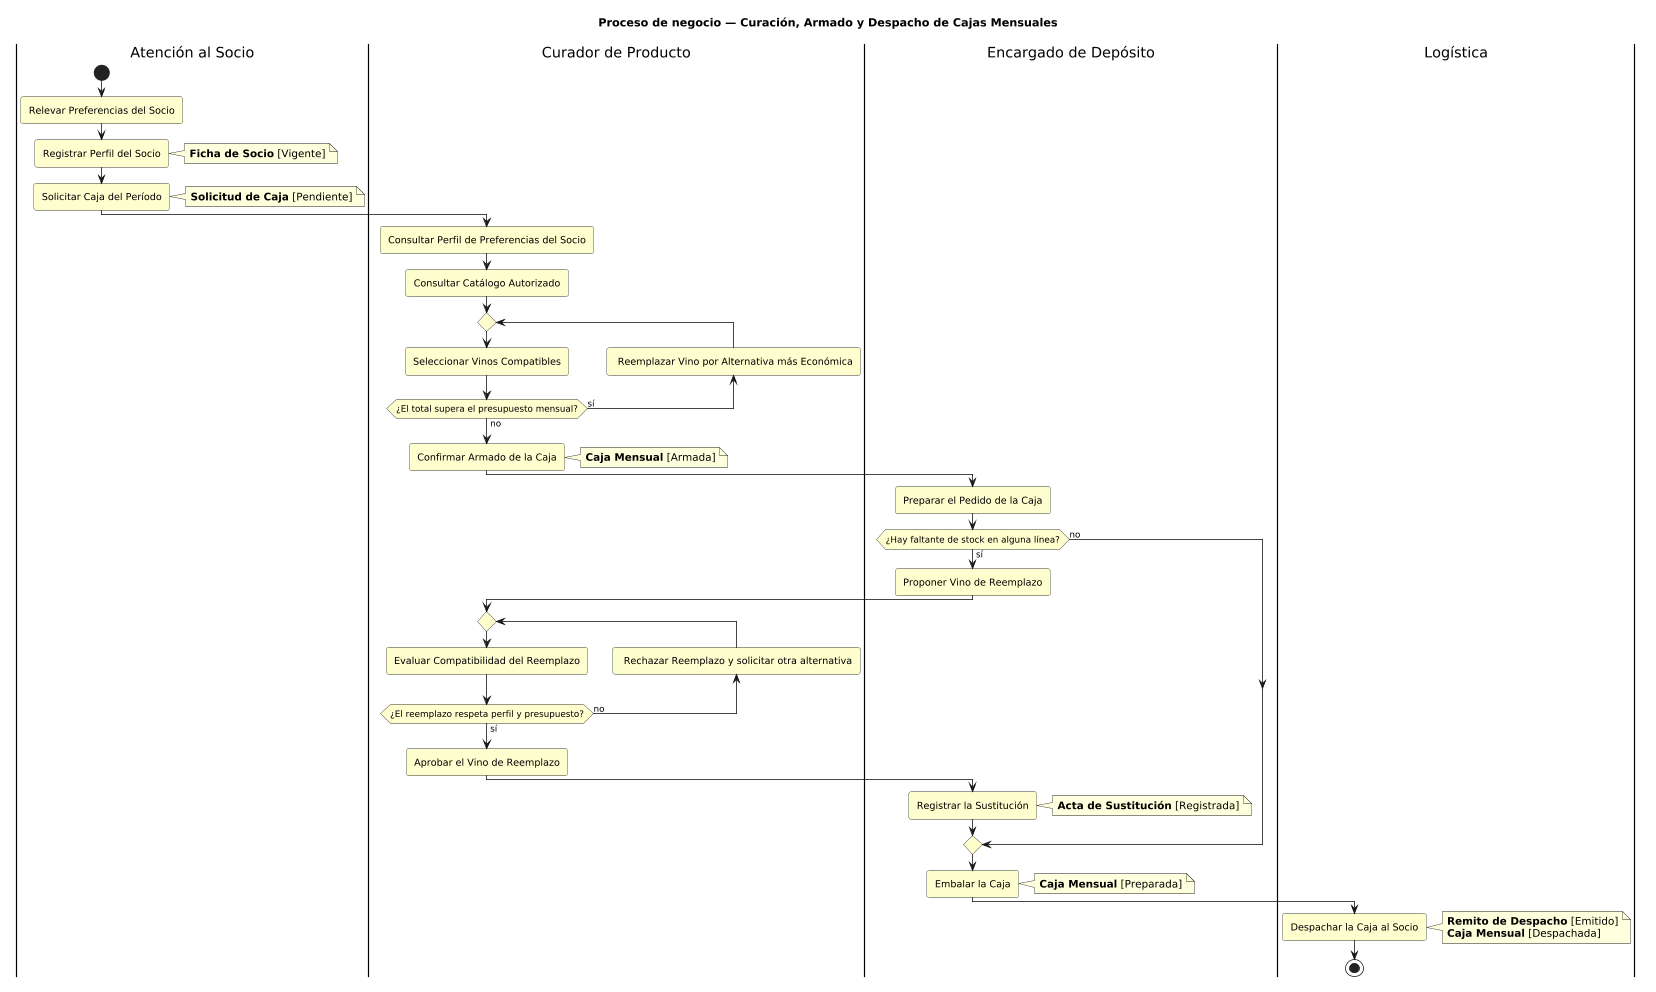

The diagram above was rendered by PlantUML. Its source (embedded in the PNG):
@startuml DiagramaActividad_CuracionCajas

title Proceso de negocio — Curación, Armado y Despacho de Cajas Mensuales

skinparam shadowing false
skinparam roundcorner 6
skinparam activity {
  BackgroundColor #FEFECE
  BorderColor #33342E
}
skinparam partition {
  BorderColor #666666
  FontStyle bold
}
scale 0.8

|Atención al Socio|
start
:Relevar Preferencias del Socio;
:Registrar Perfil del Socio;
note right: **Ficha de Socio** [Vigente]
:Solicitar Caja del Período;
note right: **Solicitud de Caja** [Pendiente]

|Curador de Producto|
:Consultar Perfil de Preferencias del Socio;
:Consultar Catálogo Autorizado;
repeat
  :Seleccionar Vinos Compatibles;
backward: Reemplazar Vino por Alternativa más Económica;
repeat while (¿El total supera el presupuesto mensual?) is (sí) not (no)
:Confirmar Armado de la Caja;
note right: **Caja Mensual** [Armada]

|Encargado de Depósito|
:Preparar el Pedido de la Caja;
if (¿Hay faltante de stock en alguna línea?) then (sí)
  :Proponer Vino de Reemplazo;

  |Curador de Producto|
  repeat
    :Evaluar Compatibilidad del Reemplazo;
  backward: Rechazar Reemplazo y solicitar otra alternativa;
  repeat while (¿El reemplazo respeta perfil y presupuesto?) is (no) not (sí)
  :Aprobar el Vino de Reemplazo;

  |Encargado de Depósito|
  :Registrar la Sustitución;
  note right: **Acta de Sustitución** [Registrada]
else (no)
endif
:Embalar la Caja;
note right: **Caja Mensual** [Preparada]

|Logística|
:Despachar la Caja al Socio;
note right: **Remito de Despacho** [Emitido]\n**Caja Mensual** [Despachada]
stop

@enduml